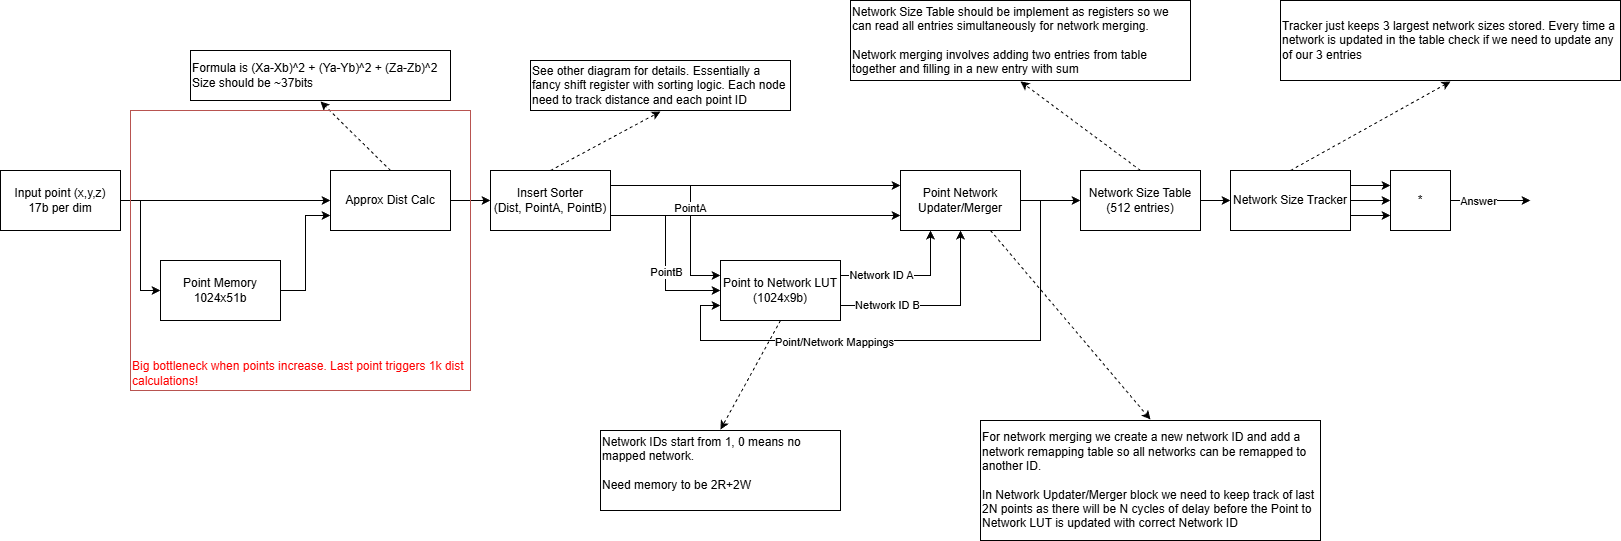

The diagram above was exported from draw.io. Its source (the exported page's mxGraphModel, read from the mxfile embedded in the PNG):
<mxGraphModel dx="1658" dy="882" grid="1" gridSize="10" guides="1" tooltips="1" connect="1" arrows="1" fold="1" page="1" pageScale="1" pageWidth="850" pageHeight="1100" math="0" shadow="0">
  <root>
    <mxCell id="0" />
    <mxCell id="1" parent="0" />
    <mxCell id="eWfT4lKrsuY7VZBQ3GvN-6" edge="1" parent="1" source="eWfT4lKrsuY7VZBQ3GvN-1" style="edgeStyle=orthogonalEdgeStyle;rounded=0;orthogonalLoop=1;jettySize=auto;html=1;exitX=1;exitY=0.5;exitDx=0;exitDy=0;entryX=0;entryY=0.5;entryDx=0;entryDy=0;" target="eWfT4lKrsuY7VZBQ3GvN-2">
      <mxGeometry relative="1" as="geometry" />
    </mxCell>
    <mxCell id="eWfT4lKrsuY7VZBQ3GvN-15" edge="1" parent="1" source="eWfT4lKrsuY7VZBQ3GvN-1" style="edgeStyle=orthogonalEdgeStyle;rounded=0;orthogonalLoop=1;jettySize=auto;html=1;exitX=1;exitY=0.5;exitDx=0;exitDy=0;entryX=0;entryY=0.5;entryDx=0;entryDy=0;" target="eWfT4lKrsuY7VZBQ3GvN-10">
      <mxGeometry relative="1" as="geometry" />
    </mxCell>
    <mxCell id="eWfT4lKrsuY7VZBQ3GvN-1" parent="1" style="rounded=0;whiteSpace=wrap;html=1;" value="Input point (x,y,z)&lt;div&gt;17b per dim&lt;/div&gt;" vertex="1">
      <mxGeometry height="60" width="120" x="60" y="360" as="geometry" />
    </mxCell>
    <mxCell id="eWfT4lKrsuY7VZBQ3GvN-17" edge="1" parent="1" source="eWfT4lKrsuY7VZBQ3GvN-2" style="edgeStyle=orthogonalEdgeStyle;rounded=0;orthogonalLoop=1;jettySize=auto;html=1;exitX=1;exitY=0.5;exitDx=0;exitDy=0;entryX=0;entryY=0.5;entryDx=0;entryDy=0;" target="eWfT4lKrsuY7VZBQ3GvN-16">
      <mxGeometry relative="1" as="geometry" />
    </mxCell>
    <mxCell id="eWfT4lKrsuY7VZBQ3GvN-73" edge="1" parent="1" source="eWfT4lKrsuY7VZBQ3GvN-2" style="rounded=0;orthogonalLoop=1;jettySize=auto;html=1;exitX=0.5;exitY=0;exitDx=0;exitDy=0;entryX=0.5;entryY=1;entryDx=0;entryDy=0;dashed=1;strokeColor=default;align=center;verticalAlign=middle;fontFamily=Helvetica;fontSize=11;fontColor=default;labelBackgroundColor=default;endArrow=classic;" target="eWfT4lKrsuY7VZBQ3GvN-72">
      <mxGeometry relative="1" as="geometry" />
    </mxCell>
    <mxCell id="eWfT4lKrsuY7VZBQ3GvN-2" parent="1" style="rounded=0;whiteSpace=wrap;html=1;" value="Approx Dist Calc" vertex="1">
      <mxGeometry height="60" width="120" x="390" y="360" as="geometry" />
    </mxCell>
    <mxCell id="eWfT4lKrsuY7VZBQ3GvN-11" edge="1" parent="1" source="eWfT4lKrsuY7VZBQ3GvN-10" style="edgeStyle=orthogonalEdgeStyle;rounded=0;orthogonalLoop=1;jettySize=auto;html=1;exitX=1;exitY=0.5;exitDx=0;exitDy=0;entryX=0;entryY=0.75;entryDx=0;entryDy=0;" target="eWfT4lKrsuY7VZBQ3GvN-2">
      <mxGeometry relative="1" as="geometry" />
    </mxCell>
    <mxCell id="eWfT4lKrsuY7VZBQ3GvN-10" parent="1" style="rounded=0;whiteSpace=wrap;html=1;" value="Point Memory&lt;div&gt;1024x51b&lt;/div&gt;" vertex="1">
      <mxGeometry height="60" width="120" x="220" y="450" as="geometry" />
    </mxCell>
    <mxCell id="eWfT4lKrsuY7VZBQ3GvN-23" edge="1" parent="1" source="eWfT4lKrsuY7VZBQ3GvN-16" style="edgeStyle=orthogonalEdgeStyle;rounded=0;orthogonalLoop=1;jettySize=auto;html=1;exitX=1;exitY=0.25;exitDx=0;exitDy=0;entryX=0;entryY=0.25;entryDx=0;entryDy=0;" target="eWfT4lKrsuY7VZBQ3GvN-26">
      <mxGeometry relative="1" as="geometry">
        <Array as="points">
          <mxPoint x="750" y="375" />
          <mxPoint x="750" y="465" />
        </Array>
      </mxGeometry>
    </mxCell>
    <mxCell id="eWfT4lKrsuY7VZBQ3GvN-25" connectable="0" parent="eWfT4lKrsuY7VZBQ3GvN-23" style="edgeLabel;html=1;align=center;verticalAlign=middle;resizable=0;points=[];" value="PointA" vertex="1">
      <mxGeometry relative="1" x="0.0225" y="-1" as="geometry">
        <mxPoint as="offset" />
      </mxGeometry>
    </mxCell>
    <mxCell id="eWfT4lKrsuY7VZBQ3GvN-27" edge="1" parent="1" source="eWfT4lKrsuY7VZBQ3GvN-16" style="edgeStyle=orthogonalEdgeStyle;rounded=0;orthogonalLoop=1;jettySize=auto;html=1;exitX=1;exitY=0.75;exitDx=0;exitDy=0;entryX=0;entryY=0.5;entryDx=0;entryDy=0;" target="eWfT4lKrsuY7VZBQ3GvN-26">
      <mxGeometry relative="1" as="geometry" />
    </mxCell>
    <mxCell id="eWfT4lKrsuY7VZBQ3GvN-28" connectable="0" parent="eWfT4lKrsuY7VZBQ3GvN-27" style="edgeLabel;html=1;align=center;verticalAlign=middle;resizable=0;points=[];" value="PointB" vertex="1">
      <mxGeometry relative="1" x="0.2003" as="geometry">
        <mxPoint as="offset" />
      </mxGeometry>
    </mxCell>
    <mxCell id="eWfT4lKrsuY7VZBQ3GvN-55" edge="1" parent="1" source="eWfT4lKrsuY7VZBQ3GvN-16" style="edgeStyle=orthogonalEdgeStyle;rounded=0;orthogonalLoop=1;jettySize=auto;html=1;exitX=1;exitY=0.75;exitDx=0;exitDy=0;entryX=0;entryY=0.75;entryDx=0;entryDy=0;" target="eWfT4lKrsuY7VZBQ3GvN-30">
      <mxGeometry relative="1" as="geometry" />
    </mxCell>
    <mxCell id="eWfT4lKrsuY7VZBQ3GvN-56" edge="1" parent="1" source="eWfT4lKrsuY7VZBQ3GvN-16" style="edgeStyle=orthogonalEdgeStyle;rounded=0;orthogonalLoop=1;jettySize=auto;html=1;exitX=1;exitY=0.25;exitDx=0;exitDy=0;entryX=0;entryY=0.25;entryDx=0;entryDy=0;" target="eWfT4lKrsuY7VZBQ3GvN-30">
      <mxGeometry relative="1" as="geometry" />
    </mxCell>
    <mxCell id="eWfT4lKrsuY7VZBQ3GvN-75" edge="1" parent="1" source="eWfT4lKrsuY7VZBQ3GvN-16" style="rounded=0;orthogonalLoop=1;jettySize=auto;html=1;exitX=0.5;exitY=0;exitDx=0;exitDy=0;entryX=0.5;entryY=1;entryDx=0;entryDy=0;dashed=1;strokeColor=default;align=center;verticalAlign=middle;fontFamily=Helvetica;fontSize=11;fontColor=default;labelBackgroundColor=default;endArrow=classic;" target="eWfT4lKrsuY7VZBQ3GvN-74">
      <mxGeometry relative="1" as="geometry" />
    </mxCell>
    <mxCell id="eWfT4lKrsuY7VZBQ3GvN-16" parent="1" style="rounded=0;whiteSpace=wrap;html=1;" value="Insert Sorter&lt;div&gt;(Dist, PointA, PointB)&lt;/div&gt;" vertex="1">
      <mxGeometry height="60" width="120" x="550" y="360" as="geometry" />
    </mxCell>
    <mxCell id="eWfT4lKrsuY7VZBQ3GvN-32" edge="1" parent="1" source="eWfT4lKrsuY7VZBQ3GvN-26" style="edgeStyle=orthogonalEdgeStyle;rounded=0;orthogonalLoop=1;jettySize=auto;html=1;exitX=1;exitY=0.25;exitDx=0;exitDy=0;entryX=0.25;entryY=1;entryDx=0;entryDy=0;" target="eWfT4lKrsuY7VZBQ3GvN-30">
      <mxGeometry relative="1" as="geometry" />
    </mxCell>
    <mxCell id="eWfT4lKrsuY7VZBQ3GvN-58" connectable="0" parent="eWfT4lKrsuY7VZBQ3GvN-32" style="edgeLabel;html=1;align=center;verticalAlign=middle;resizable=0;points=[];" value="Network ID A" vertex="1">
      <mxGeometry relative="1" x="-0.5909" y="1" as="geometry">
        <mxPoint x="12" as="offset" />
      </mxGeometry>
    </mxCell>
    <mxCell id="eWfT4lKrsuY7VZBQ3GvN-63" edge="1" parent="1" source="eWfT4lKrsuY7VZBQ3GvN-26" style="rounded=0;orthogonalLoop=1;jettySize=auto;html=1;exitX=0.5;exitY=1;exitDx=0;exitDy=0;entryX=0.5;entryY=0;entryDx=0;entryDy=0;dashed=1;strokeColor=default;align=center;verticalAlign=middle;fontFamily=Helvetica;fontSize=11;fontColor=default;labelBackgroundColor=default;endArrow=classic;" target="eWfT4lKrsuY7VZBQ3GvN-54">
      <mxGeometry relative="1" as="geometry" />
    </mxCell>
    <mxCell id="eWfT4lKrsuY7VZBQ3GvN-66" edge="1" parent="1" source="eWfT4lKrsuY7VZBQ3GvN-26" style="edgeStyle=orthogonalEdgeStyle;rounded=0;orthogonalLoop=1;jettySize=auto;html=1;exitX=1;exitY=0.75;exitDx=0;exitDy=0;entryX=0.5;entryY=1;entryDx=0;entryDy=0;" target="eWfT4lKrsuY7VZBQ3GvN-30">
      <mxGeometry relative="1" as="geometry" />
    </mxCell>
    <mxCell id="eWfT4lKrsuY7VZBQ3GvN-67" connectable="0" parent="eWfT4lKrsuY7VZBQ3GvN-66" style="edgeLabel;html=1;align=center;verticalAlign=middle;resizable=0;points=[];" value="Network ID B" vertex="1">
      <mxGeometry relative="1" x="-0.524" y="1" as="geometry">
        <mxPoint as="offset" />
      </mxGeometry>
    </mxCell>
    <mxCell id="eWfT4lKrsuY7VZBQ3GvN-26" parent="1" style="rounded=0;whiteSpace=wrap;html=1;" value="Point to Network LUT&lt;div&gt;(1024x9b)&lt;/div&gt;" vertex="1">
      <mxGeometry height="60" width="120" x="780" y="450" as="geometry" />
    </mxCell>
    <mxCell id="eWfT4lKrsuY7VZBQ3GvN-38" edge="1" parent="1" source="eWfT4lKrsuY7VZBQ3GvN-30" style="edgeStyle=orthogonalEdgeStyle;rounded=0;orthogonalLoop=1;jettySize=auto;html=1;exitX=1;exitY=0.5;exitDx=0;exitDy=0;entryX=0;entryY=0.75;entryDx=0;entryDy=0;" target="eWfT4lKrsuY7VZBQ3GvN-26">
      <mxGeometry relative="1" as="geometry">
        <Array as="points">
          <mxPoint x="1100" y="390" />
          <mxPoint x="1100" y="530" />
          <mxPoint x="760" y="530" />
          <mxPoint x="760" y="495" />
        </Array>
      </mxGeometry>
    </mxCell>
    <mxCell id="eWfT4lKrsuY7VZBQ3GvN-60" connectable="0" parent="eWfT4lKrsuY7VZBQ3GvN-38" style="edgeLabel;html=1;align=center;verticalAlign=middle;resizable=0;points=[];" value="Point/Network Mappings" vertex="1">
      <mxGeometry relative="1" x="0.3213" y="1" as="geometry">
        <mxPoint as="offset" />
      </mxGeometry>
    </mxCell>
    <mxCell id="eWfT4lKrsuY7VZBQ3GvN-44" edge="1" parent="1" source="eWfT4lKrsuY7VZBQ3GvN-30" style="edgeStyle=orthogonalEdgeStyle;rounded=0;orthogonalLoop=1;jettySize=auto;html=1;exitX=1;exitY=0.5;exitDx=0;exitDy=0;entryX=0;entryY=0.5;entryDx=0;entryDy=0;" target="eWfT4lKrsuY7VZBQ3GvN-40">
      <mxGeometry relative="1" as="geometry" />
    </mxCell>
    <mxCell id="eWfT4lKrsuY7VZBQ3GvN-30" parent="1" style="rounded=0;whiteSpace=wrap;html=1;" value="Point Network Updater/Merger" vertex="1">
      <mxGeometry height="60" width="120" x="960" y="360" as="geometry" />
    </mxCell>
    <mxCell id="eWfT4lKrsuY7VZBQ3GvN-46" edge="1" parent="1" source="eWfT4lKrsuY7VZBQ3GvN-40" style="edgeStyle=orthogonalEdgeStyle;rounded=0;orthogonalLoop=1;jettySize=auto;html=1;exitX=1;exitY=0.5;exitDx=0;exitDy=0;entryX=0;entryY=0.5;entryDx=0;entryDy=0;" target="eWfT4lKrsuY7VZBQ3GvN-45">
      <mxGeometry relative="1" as="geometry" />
    </mxCell>
    <mxCell id="eWfT4lKrsuY7VZBQ3GvN-69" edge="1" parent="1" source="eWfT4lKrsuY7VZBQ3GvN-40" style="rounded=0;orthogonalLoop=1;jettySize=auto;html=1;exitX=0.5;exitY=0;exitDx=0;exitDy=0;entryX=0.5;entryY=1;entryDx=0;entryDy=0;dashed=1;strokeColor=default;align=center;verticalAlign=middle;fontFamily=Helvetica;fontSize=11;fontColor=default;labelBackgroundColor=default;endArrow=classic;" target="eWfT4lKrsuY7VZBQ3GvN-68">
      <mxGeometry relative="1" as="geometry" />
    </mxCell>
    <mxCell id="eWfT4lKrsuY7VZBQ3GvN-40" parent="1" style="rounded=0;whiteSpace=wrap;html=1;" value="Network Size Table&lt;div&gt;(512 entries)&lt;/div&gt;" vertex="1">
      <mxGeometry height="60" width="120" x="1140" y="360" as="geometry" />
    </mxCell>
    <mxCell id="eWfT4lKrsuY7VZBQ3GvN-48" edge="1" parent="1" source="eWfT4lKrsuY7VZBQ3GvN-45" style="edgeStyle=orthogonalEdgeStyle;rounded=0;orthogonalLoop=1;jettySize=auto;html=1;exitX=1;exitY=0.25;exitDx=0;exitDy=0;entryX=0;entryY=0.25;entryDx=0;entryDy=0;" target="eWfT4lKrsuY7VZBQ3GvN-47">
      <mxGeometry relative="1" as="geometry" />
    </mxCell>
    <mxCell id="eWfT4lKrsuY7VZBQ3GvN-49" edge="1" parent="1" source="eWfT4lKrsuY7VZBQ3GvN-45" style="edgeStyle=orthogonalEdgeStyle;rounded=0;orthogonalLoop=1;jettySize=auto;html=1;exitX=1;exitY=0.5;exitDx=0;exitDy=0;entryX=0;entryY=0.5;entryDx=0;entryDy=0;" target="eWfT4lKrsuY7VZBQ3GvN-47">
      <mxGeometry relative="1" as="geometry" />
    </mxCell>
    <mxCell id="eWfT4lKrsuY7VZBQ3GvN-50" edge="1" parent="1" source="eWfT4lKrsuY7VZBQ3GvN-45" style="edgeStyle=orthogonalEdgeStyle;rounded=0;orthogonalLoop=1;jettySize=auto;html=1;exitX=1;exitY=0.75;exitDx=0;exitDy=0;entryX=0;entryY=0.75;entryDx=0;entryDy=0;" target="eWfT4lKrsuY7VZBQ3GvN-47">
      <mxGeometry relative="1" as="geometry" />
    </mxCell>
    <mxCell id="eWfT4lKrsuY7VZBQ3GvN-71" edge="1" parent="1" source="eWfT4lKrsuY7VZBQ3GvN-45" style="rounded=0;orthogonalLoop=1;jettySize=auto;html=1;exitX=0.5;exitY=0;exitDx=0;exitDy=0;entryX=0.5;entryY=1;entryDx=0;entryDy=0;dashed=1;strokeColor=default;align=center;verticalAlign=middle;fontFamily=Helvetica;fontSize=11;fontColor=default;labelBackgroundColor=default;endArrow=classic;" target="eWfT4lKrsuY7VZBQ3GvN-70">
      <mxGeometry relative="1" as="geometry" />
    </mxCell>
    <mxCell id="eWfT4lKrsuY7VZBQ3GvN-45" parent="1" style="rounded=0;whiteSpace=wrap;html=1;" value="Network Size Tracker" vertex="1">
      <mxGeometry height="60" width="120" x="1290" y="360" as="geometry" />
    </mxCell>
    <mxCell id="eWfT4lKrsuY7VZBQ3GvN-51" edge="1" parent="1" source="eWfT4lKrsuY7VZBQ3GvN-47" style="edgeStyle=orthogonalEdgeStyle;rounded=0;orthogonalLoop=1;jettySize=auto;html=1;exitX=1;exitY=0.5;exitDx=0;exitDy=0;">
      <mxGeometry relative="1" as="geometry">
        <mxPoint x="1590" y="390" as="targetPoint" />
      </mxGeometry>
    </mxCell>
    <mxCell id="eWfT4lKrsuY7VZBQ3GvN-52" connectable="0" parent="eWfT4lKrsuY7VZBQ3GvN-51" style="edgeLabel;html=1;align=center;verticalAlign=middle;resizable=0;points=[];" value="Answer" vertex="1">
      <mxGeometry relative="1" x="-0.3132" as="geometry">
        <mxPoint as="offset" />
      </mxGeometry>
    </mxCell>
    <mxCell id="eWfT4lKrsuY7VZBQ3GvN-47" parent="1" style="rounded=0;whiteSpace=wrap;html=1;" value="*" vertex="1">
      <mxGeometry height="60" width="60" x="1450" y="360" as="geometry" />
    </mxCell>
    <mxCell id="eWfT4lKrsuY7VZBQ3GvN-53" parent="1" style="text;html=1;whiteSpace=wrap;strokeColor=default;fillColor=none;align=left;verticalAlign=middle;rounded=0;perimeterSpacing=1;" value="For network merging we create a new network ID and add a network remapping table so all networks can be remapped to another ID.&lt;div&gt;&lt;br&gt;&lt;div&gt;In Network Updater/Merger block we need to keep track of last 2N points as there will be N cycles of delay before the Point to Network LUT is updated with correct Network ID&lt;/div&gt;&lt;/div&gt;" vertex="1">
      <mxGeometry height="120" width="340" x="1040" y="610" as="geometry" />
    </mxCell>
    <mxCell id="eWfT4lKrsuY7VZBQ3GvN-54" parent="1" style="text;html=1;whiteSpace=wrap;strokeColor=default;fillColor=none;align=left;verticalAlign=middle;rounded=0;perimeterSpacing=1;" value="Network IDs start from 1, 0 means no mapped network.&lt;div&gt;&lt;br&gt;&lt;div&gt;Need memory to be 2R+2W&lt;/div&gt;&lt;/div&gt;&lt;div&gt;&lt;br&gt;&lt;/div&gt;" vertex="1">
      <mxGeometry height="80" width="240" x="660" y="620" as="geometry" />
    </mxCell>
    <mxCell id="eWfT4lKrsuY7VZBQ3GvN-61" edge="1" parent="1" source="eWfT4lKrsuY7VZBQ3GvN-30" style="edgeStyle=none;orthogonalLoop=1;jettySize=auto;html=1;rounded=0;exitX=0.75;exitY=1;exitDx=0;exitDy=0;entryX=0.5;entryY=0;entryDx=0;entryDy=0;dashed=1;" target="eWfT4lKrsuY7VZBQ3GvN-53" value="">
      <mxGeometry relative="1" width="80" as="geometry">
        <Array as="points" />
        <mxPoint x="1210" y="570" as="sourcePoint" />
        <mxPoint x="1290" y="570" as="targetPoint" />
      </mxGeometry>
    </mxCell>
    <mxCell id="eWfT4lKrsuY7VZBQ3GvN-68" parent="1" style="text;html=1;whiteSpace=wrap;strokeColor=default;fillColor=none;align=left;verticalAlign=middle;rounded=0;perimeterSpacing=1;" value="Network Size Table should be implement as registers so we can read all entries simultaneously for network merging.&lt;div&gt;&lt;br&gt;&lt;/div&gt;&lt;div&gt;Network merging involves adding two entries from table together and filling in a new entry with sum&lt;/div&gt;" vertex="1">
      <mxGeometry height="80" width="340" x="910" y="190" as="geometry" />
    </mxCell>
    <mxCell id="eWfT4lKrsuY7VZBQ3GvN-70" parent="1" style="text;html=1;whiteSpace=wrap;strokeColor=default;fillColor=none;align=left;verticalAlign=middle;rounded=0;perimeterSpacing=1;" value="Tracker just keeps 3 largest network sizes stored. Every time a network is updated in the table check if we need to update any of our 3 entries" vertex="1">
      <mxGeometry height="80" width="340" x="1340" y="190" as="geometry" />
    </mxCell>
    <mxCell id="eWfT4lKrsuY7VZBQ3GvN-72" parent="1" style="text;html=1;whiteSpace=wrap;strokeColor=default;fillColor=none;align=left;verticalAlign=middle;rounded=0;perimeterSpacing=1;" value="Formula is (Xa-Xb)^2 + (Ya-Yb)^2 + (Za-Zb)^2&lt;div&gt;Size should be ~37bits&lt;/div&gt;" vertex="1">
      <mxGeometry height="50" width="260" x="250" y="240" as="geometry" />
    </mxCell>
    <mxCell id="eWfT4lKrsuY7VZBQ3GvN-74" parent="1" style="text;html=1;whiteSpace=wrap;strokeColor=default;fillColor=none;align=left;verticalAlign=middle;rounded=0;perimeterSpacing=1;" value="See other diagram for details. Essentially a fancy shift register with sorting logic. Each node need to track distance and each point ID" vertex="1">
      <mxGeometry height="50" width="260" x="590" y="250" as="geometry" />
    </mxCell>
    <mxCell id="eWfT4lKrsuY7VZBQ3GvN-76" parent="1" style="rounded=0;whiteSpace=wrap;html=1;fillColor=none;strokeColor=#b85450;align=left;verticalAlign=bottom;fontColor=#FF0000;" value="Big bottleneck when points increase. Last point triggers 1k dist calculations!" vertex="1">
      <mxGeometry height="280" width="340" x="190" y="300" as="geometry" />
    </mxCell>
  </root>
</mxGraphModel>